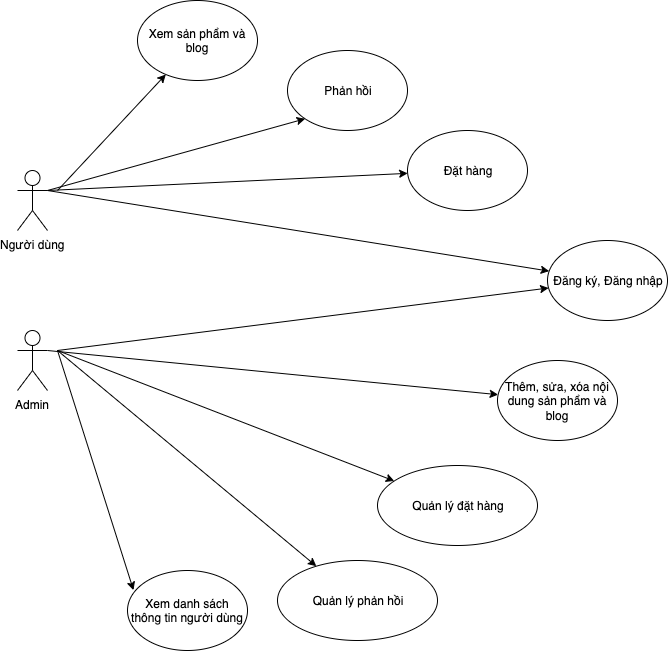

The diagram above was exported from draw.io. Its source (the exported page's mxGraphModel, read from the mxfile embedded in the PNG):
<mxGraphModel dx="1415" dy="324" grid="1" gridSize="10" guides="1" tooltips="1" connect="1" arrows="1" fold="1" page="1" pageScale="1" pageWidth="850" pageHeight="1100" math="0" shadow="0">
  <root>
    <mxCell id="0" />
    <mxCell id="1" parent="0" />
    <mxCell id="UaWmxH6Osoi3Ucmj_Jup-1" value="Người dùng&lt;br&gt;" style="shape=umlActor;verticalLabelPosition=bottom;labelBackgroundColor=#ffffff;verticalAlign=top;html=1;outlineConnect=0;" vertex="1" parent="1">
      <mxGeometry y="170" width="30" height="60" as="geometry" />
    </mxCell>
    <mxCell id="UaWmxH6Osoi3Ucmj_Jup-2" value="Admin" style="shape=umlActor;verticalLabelPosition=bottom;labelBackgroundColor=#ffffff;verticalAlign=top;html=1;outlineConnect=0;" vertex="1" parent="1">
      <mxGeometry y="330" width="30" height="60" as="geometry" />
    </mxCell>
    <mxCell id="UaWmxH6Osoi3Ucmj_Jup-3" value="Đăng ký, Đăng nhập" style="ellipse;whiteSpace=wrap;html=1;" vertex="1" parent="1">
      <mxGeometry x="530" y="240" width="120" height="80" as="geometry" />
    </mxCell>
    <mxCell id="UaWmxH6Osoi3Ucmj_Jup-4" value="Xem sản phẩm và blog" style="ellipse;whiteSpace=wrap;html=1;" vertex="1" parent="1">
      <mxGeometry x="120" width="120" height="80" as="geometry" />
    </mxCell>
    <mxCell id="UaWmxH6Osoi3Ucmj_Jup-5" value="Thêm, sửa, xóa nội dung sản phẩm và blog" style="ellipse;whiteSpace=wrap;html=1;" vertex="1" parent="1">
      <mxGeometry x="480" y="360" width="120" height="80" as="geometry" />
    </mxCell>
    <mxCell id="UaWmxH6Osoi3Ucmj_Jup-6" value="Phản hồi" style="ellipse;whiteSpace=wrap;html=1;" vertex="1" parent="1">
      <mxGeometry x="270" y="50" width="120" height="80" as="geometry" />
    </mxCell>
    <mxCell id="UaWmxH6Osoi3Ucmj_Jup-7" value="Đặt hàng" style="ellipse;whiteSpace=wrap;html=1;" vertex="1" parent="1">
      <mxGeometry x="390" y="130" width="120" height="80" as="geometry" />
    </mxCell>
    <mxCell id="UaWmxH6Osoi3Ucmj_Jup-8" value="Quản lý đặt hàng" style="ellipse;whiteSpace=wrap;html=1;" vertex="1" parent="1">
      <mxGeometry x="360" y="465" width="160" height="80" as="geometry" />
    </mxCell>
    <mxCell id="UaWmxH6Osoi3Ucmj_Jup-9" value="Xem danh sách thông tin người dùng" style="ellipse;whiteSpace=wrap;html=1;" vertex="1" parent="1">
      <mxGeometry x="110" y="570" width="120" height="80" as="geometry" />
    </mxCell>
    <mxCell id="UaWmxH6Osoi3Ucmj_Jup-10" value="" style="endArrow=classic;html=1;" edge="1" parent="1" target="UaWmxH6Osoi3Ucmj_Jup-4">
      <mxGeometry width="50" height="50" relative="1" as="geometry">
        <mxPoint x="40" y="190" as="sourcePoint" />
        <mxPoint x="270" y="360" as="targetPoint" />
      </mxGeometry>
    </mxCell>
    <mxCell id="UaWmxH6Osoi3Ucmj_Jup-11" value="" style="endArrow=classic;html=1;exitX=1;exitY=0.3333333333333333;exitDx=0;exitDy=0;exitPerimeter=0;entryX=0;entryY=1;entryDx=0;entryDy=0;" edge="1" parent="1" source="UaWmxH6Osoi3Ucmj_Jup-1" target="UaWmxH6Osoi3Ucmj_Jup-6">
      <mxGeometry width="50" height="50" relative="1" as="geometry">
        <mxPoint x="140" y="320" as="sourcePoint" />
        <mxPoint x="190" y="270" as="targetPoint" />
      </mxGeometry>
    </mxCell>
    <mxCell id="UaWmxH6Osoi3Ucmj_Jup-12" value="" style="endArrow=classic;html=1;" edge="1" parent="1" target="UaWmxH6Osoi3Ucmj_Jup-7">
      <mxGeometry width="50" height="50" relative="1" as="geometry">
        <mxPoint x="30" y="190" as="sourcePoint" />
        <mxPoint x="220" y="280" as="targetPoint" />
      </mxGeometry>
    </mxCell>
    <mxCell id="UaWmxH6Osoi3Ucmj_Jup-13" value="" style="endArrow=classic;html=1;" edge="1" parent="1" target="UaWmxH6Osoi3Ucmj_Jup-3">
      <mxGeometry width="50" height="50" relative="1" as="geometry">
        <mxPoint x="30" y="190" as="sourcePoint" />
        <mxPoint x="260" y="290" as="targetPoint" />
      </mxGeometry>
    </mxCell>
    <mxCell id="UaWmxH6Osoi3Ucmj_Jup-14" value="" style="endArrow=classic;html=1;" edge="1" parent="1" target="UaWmxH6Osoi3Ucmj_Jup-3">
      <mxGeometry width="50" height="50" relative="1" as="geometry">
        <mxPoint x="40" y="350" as="sourcePoint" />
        <mxPoint x="310" y="350" as="targetPoint" />
      </mxGeometry>
    </mxCell>
    <mxCell id="UaWmxH6Osoi3Ucmj_Jup-15" value="" style="endArrow=classic;html=1;exitX=1;exitY=0.3333333333333333;exitDx=0;exitDy=0;exitPerimeter=0;" edge="1" parent="1" source="UaWmxH6Osoi3Ucmj_Jup-2" target="UaWmxH6Osoi3Ucmj_Jup-5">
      <mxGeometry width="50" height="50" relative="1" as="geometry">
        <mxPoint x="180" y="420" as="sourcePoint" />
        <mxPoint x="230" y="370" as="targetPoint" />
      </mxGeometry>
    </mxCell>
    <mxCell id="UaWmxH6Osoi3Ucmj_Jup-16" value="" style="endArrow=classic;html=1;" edge="1" parent="1" target="UaWmxH6Osoi3Ucmj_Jup-8">
      <mxGeometry width="50" height="50" relative="1" as="geometry">
        <mxPoint x="40" y="350" as="sourcePoint" />
        <mxPoint x="140" y="460" as="targetPoint" />
      </mxGeometry>
    </mxCell>
    <mxCell id="UaWmxH6Osoi3Ucmj_Jup-17" value="" style="endArrow=classic;html=1;entryX=0.05;entryY=0.246;entryDx=0;entryDy=0;entryPerimeter=0;" edge="1" parent="1" target="UaWmxH6Osoi3Ucmj_Jup-9">
      <mxGeometry width="50" height="50" relative="1" as="geometry">
        <mxPoint x="40" y="350" as="sourcePoint" />
        <mxPoint x="110" y="500" as="targetPoint" />
      </mxGeometry>
    </mxCell>
    <mxCell id="UaWmxH6Osoi3Ucmj_Jup-18" value="Quản lý phản hồi" style="ellipse;whiteSpace=wrap;html=1;" vertex="1" parent="1">
      <mxGeometry x="260" y="560" width="160" height="80" as="geometry" />
    </mxCell>
    <mxCell id="UaWmxH6Osoi3Ucmj_Jup-19" value="" style="endArrow=classic;html=1;" edge="1" parent="1" target="UaWmxH6Osoi3Ucmj_Jup-18">
      <mxGeometry width="50" height="50" relative="1" as="geometry">
        <mxPoint x="40" y="350" as="sourcePoint" />
        <mxPoint x="386.76679582598035" y="490.4971333825674" as="targetPoint" />
      </mxGeometry>
    </mxCell>
  </root>
</mxGraphModel>